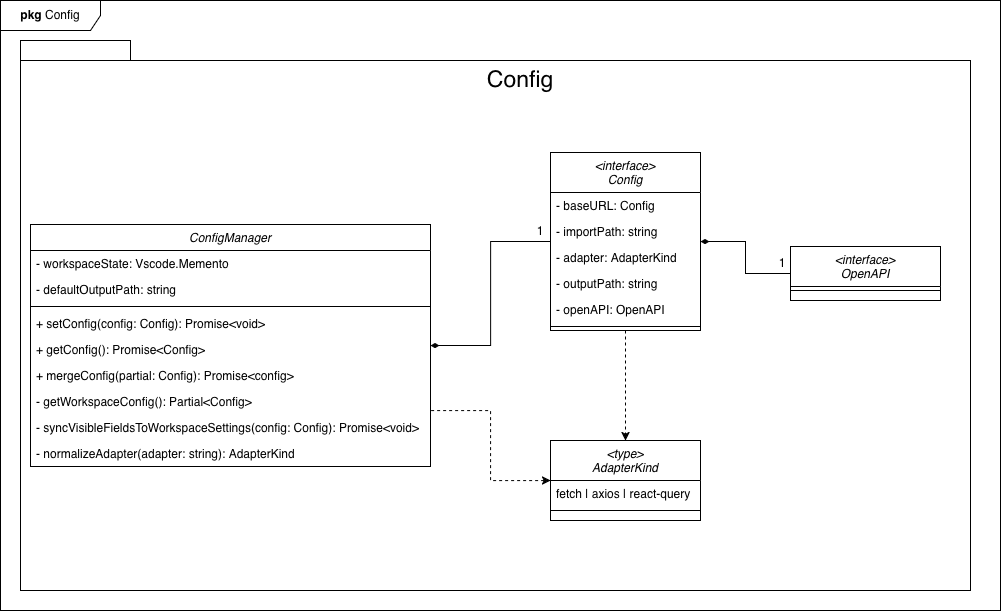

The diagram above was exported from draw.io. Its source (the exported page's mxGraphModel, read from the mxfile embedded in the PNG):
<mxGraphModel dx="3707" dy="1575" grid="1" gridSize="10" guides="1" tooltips="1" connect="1" arrows="1" fold="1" page="1" pageScale="1" pageWidth="850" pageHeight="1100" math="0" shadow="0">
  <root>
    <mxCell id="0" />
    <mxCell id="1" parent="0" />
    <mxCell id="0-tGoZjeym4iUkcBbukj-1" parent="1" style="shape=folder;fontStyle=1;spacingTop=10;tabWidth=110;tabHeight=20;tabPosition=left;html=1;whiteSpace=wrap;" value="" vertex="1">
      <mxGeometry height="550" width="950" x="330" y="290" as="geometry" />
    </mxCell>
    <mxCell id="0-tGoZjeym4iUkcBbukj-7" parent="1" style="text;html=1;whiteSpace=wrap;strokeColor=none;fillColor=none;align=center;verticalAlign=middle;rounded=0;fontSize=17;" value="&lt;font style=&quot;font-size: 23px;&quot;&gt;Config&lt;/font&gt;" vertex="1">
      <mxGeometry height="40" width="100" x="780" y="310" as="geometry" />
    </mxCell>
    <mxCell id="0-tGoZjeym4iUkcBbukj-8" edge="1" parent="1" source="0-tGoZjeym4iUkcBbukj-1" style="edgeStyle=orthogonalEdgeStyle;rounded=0;orthogonalLoop=1;jettySize=auto;html=1;exitX=0.5;exitY=1;exitDx=0;exitDy=0;exitPerimeter=0;" target="0-tGoZjeym4iUkcBbukj-1">
      <mxGeometry relative="1" as="geometry" />
    </mxCell>
    <mxCell id="0-tGoZjeym4iUkcBbukj-9" parent="1" style="swimlane;fontStyle=2;align=center;verticalAlign=top;childLayout=stackLayout;horizontal=1;startSize=26;horizontalStack=0;resizeParent=1;resizeLast=0;collapsible=1;marginBottom=0;rounded=0;shadow=0;strokeWidth=1;" value="ConfigManager" vertex="1">
      <mxGeometry height="242" width="400" x="340" y="474" as="geometry">
        <mxRectangle height="26" width="160" x="230" y="140" as="alternateBounds" />
      </mxGeometry>
    </mxCell>
    <mxCell id="QjtGIiXFTNNTMmoOGOme-1" parent="0-tGoZjeym4iUkcBbukj-9" style="text;align=left;verticalAlign=top;spacingLeft=4;spacingRight=4;overflow=hidden;rotatable=0;points=[[0,0.5],[1,0.5]];portConstraint=eastwest;" value="- workspaceState: Vscode.Memento" vertex="1">
      <mxGeometry height="26" width="400" y="26" as="geometry" />
    </mxCell>
    <mxCell id="FjDViWsP8FyPPRVHaaZJ-1" parent="0-tGoZjeym4iUkcBbukj-9" style="text;align=left;verticalAlign=top;spacingLeft=4;spacingRight=4;overflow=hidden;rotatable=0;points=[[0,0.5],[1,0.5]];portConstraint=eastwest;" value="- defaultOutputPath: string" vertex="1">
      <mxGeometry height="26" width="400" y="52" as="geometry" />
    </mxCell>
    <mxCell id="0-tGoZjeym4iUkcBbukj-11" parent="0-tGoZjeym4iUkcBbukj-9" style="line;html=1;strokeWidth=1;align=left;verticalAlign=middle;spacingTop=-1;spacingLeft=3;spacingRight=3;rotatable=0;labelPosition=right;points=[];portConstraint=eastwest;" value="" vertex="1">
      <mxGeometry height="8" width="400" y="78" as="geometry" />
    </mxCell>
    <mxCell id="0-tGoZjeym4iUkcBbukj-12" parent="0-tGoZjeym4iUkcBbukj-9" style="text;align=left;verticalAlign=top;spacingLeft=4;spacingRight=4;overflow=hidden;rotatable=0;points=[[0,0.5],[1,0.5]];portConstraint=eastwest;rounded=0;shadow=0;html=0;" value="+ setConfig(config: Config): Promise&lt;void&gt;" vertex="1">
      <mxGeometry height="26" width="400" y="86" as="geometry" />
    </mxCell>
    <mxCell id="0-tGoZjeym4iUkcBbukj-13" parent="0-tGoZjeym4iUkcBbukj-9" style="text;align=left;verticalAlign=top;spacingLeft=4;spacingRight=4;overflow=hidden;rotatable=0;points=[[0,0.5],[1,0.5]];portConstraint=eastwest;rounded=0;shadow=0;html=0;" value="+ getConfig(): Promise&lt;Config&gt;" vertex="1">
      <mxGeometry height="26" width="400" y="112" as="geometry" />
    </mxCell>
    <mxCell id="FjDViWsP8FyPPRVHaaZJ-6" parent="0-tGoZjeym4iUkcBbukj-9" style="text;align=left;verticalAlign=top;spacingLeft=4;spacingRight=4;overflow=hidden;rotatable=0;points=[[0,0.5],[1,0.5]];portConstraint=eastwest;rounded=0;shadow=0;html=0;" value="+ mergeConfig(partial: Config): Promise&lt;config&gt;" vertex="1">
      <mxGeometry height="26" width="400" y="138" as="geometry" />
    </mxCell>
    <mxCell id="FjDViWsP8FyPPRVHaaZJ-5" parent="0-tGoZjeym4iUkcBbukj-9" style="text;align=left;verticalAlign=top;spacingLeft=4;spacingRight=4;overflow=hidden;rotatable=0;points=[[0,0.5],[1,0.5]];portConstraint=eastwest;rounded=0;shadow=0;html=0;" value="- getWorkspaceConfig(): Partial&lt;Config&gt;" vertex="1">
      <mxGeometry height="26" width="400" y="164" as="geometry" />
    </mxCell>
    <mxCell id="FjDViWsP8FyPPRVHaaZJ-4" parent="0-tGoZjeym4iUkcBbukj-9" style="text;align=left;verticalAlign=top;spacingLeft=4;spacingRight=4;overflow=hidden;rotatable=0;points=[[0,0.5],[1,0.5]];portConstraint=eastwest;rounded=0;shadow=0;html=0;" value="- syncVisibleFieldsToWorkspaceSettings(config: Config): Promise&lt;void&gt;" vertex="1">
      <mxGeometry height="26" width="400" y="190" as="geometry" />
    </mxCell>
    <mxCell id="FjDViWsP8FyPPRVHaaZJ-3" parent="0-tGoZjeym4iUkcBbukj-9" style="text;align=left;verticalAlign=top;spacingLeft=4;spacingRight=4;overflow=hidden;rotatable=0;points=[[0,0.5],[1,0.5]];portConstraint=eastwest;rounded=0;shadow=0;html=0;" value="- normalizeAdapter(adapter: string): AdapterKind" vertex="1">
      <mxGeometry height="26" width="400" y="216" as="geometry" />
    </mxCell>
    <mxCell id="FjDViWsP8FyPPRVHaaZJ-17" edge="1" parent="1" source="94CYxXS8zP6HhyBu-fMh-1" style="edgeStyle=orthogonalEdgeStyle;rounded=0;orthogonalLoop=1;jettySize=auto;html=1;endArrow=diamondThin;endFill=1;" target="0-tGoZjeym4iUkcBbukj-9">
      <mxGeometry relative="1" as="geometry" />
    </mxCell>
    <mxCell id="FjDViWsP8FyPPRVHaaZJ-22" edge="1" parent="1" source="94CYxXS8zP6HhyBu-fMh-1" style="edgeStyle=orthogonalEdgeStyle;rounded=0;orthogonalLoop=1;jettySize=auto;html=1;dashed=1;" target="FjDViWsP8FyPPRVHaaZJ-7">
      <mxGeometry relative="1" as="geometry" />
    </mxCell>
    <mxCell id="94CYxXS8zP6HhyBu-fMh-1" parent="1" style="swimlane;fontStyle=2;align=center;verticalAlign=top;childLayout=stackLayout;horizontal=1;startSize=40;horizontalStack=0;resizeParent=1;resizeLast=0;collapsible=1;marginBottom=0;rounded=0;shadow=0;strokeWidth=1;" value="&lt;interface&gt;&#10;Config" vertex="1">
      <mxGeometry height="178" width="150" x="860" y="402" as="geometry">
        <mxRectangle height="26" width="160" x="230" y="140" as="alternateBounds" />
      </mxGeometry>
    </mxCell>
    <mxCell id="94CYxXS8zP6HhyBu-fMh-2" parent="94CYxXS8zP6HhyBu-fMh-1" style="text;align=left;verticalAlign=top;spacingLeft=4;spacingRight=4;overflow=hidden;rotatable=0;points=[[0,0.5],[1,0.5]];portConstraint=eastwest;" value="- baseURL: Config" vertex="1">
      <mxGeometry height="26" width="150" y="40" as="geometry" />
    </mxCell>
    <mxCell id="D9qdtjEZhmF-JDXLuWfF-1" parent="94CYxXS8zP6HhyBu-fMh-1" style="text;align=left;verticalAlign=top;spacingLeft=4;spacingRight=4;overflow=hidden;rotatable=0;points=[[0,0.5],[1,0.5]];portConstraint=eastwest;" value="- importPath: string" vertex="1">
      <mxGeometry height="26" width="150" y="66" as="geometry" />
    </mxCell>
    <mxCell id="94CYxXS8zP6HhyBu-fMh-6" parent="94CYxXS8zP6HhyBu-fMh-1" style="text;align=left;verticalAlign=top;spacingLeft=4;spacingRight=4;overflow=hidden;rotatable=0;points=[[0,0.5],[1,0.5]];portConstraint=eastwest;" value="- adapter: AdapterKind" vertex="1">
      <mxGeometry height="26" width="150" y="92" as="geometry" />
    </mxCell>
    <mxCell id="94CYxXS8zP6HhyBu-fMh-7" parent="94CYxXS8zP6HhyBu-fMh-1" style="text;align=left;verticalAlign=top;spacingLeft=4;spacingRight=4;overflow=hidden;rotatable=0;points=[[0,0.5],[1,0.5]];portConstraint=eastwest;" value="- outputPath: string" vertex="1">
      <mxGeometry height="26" width="150" y="118" as="geometry" />
    </mxCell>
    <mxCell id="XWi1TSKdy-e36zY0G9LK-1" parent="94CYxXS8zP6HhyBu-fMh-1" style="text;align=left;verticalAlign=top;spacingLeft=4;spacingRight=4;overflow=hidden;rotatable=0;points=[[0,0.5],[1,0.5]];portConstraint=eastwest;" value="- openAPI: OpenAPI" vertex="1">
      <mxGeometry height="26" width="150" y="144" as="geometry" />
    </mxCell>
    <mxCell id="94CYxXS8zP6HhyBu-fMh-3" parent="94CYxXS8zP6HhyBu-fMh-1" style="line;html=1;strokeWidth=1;align=left;verticalAlign=middle;spacingTop=-1;spacingLeft=3;spacingRight=3;rotatable=0;labelPosition=right;points=[];portConstraint=eastwest;" value="" vertex="1">
      <mxGeometry height="8" width="150" y="170" as="geometry" />
    </mxCell>
    <mxCell id="KSz-1Pgptf2t4HZdnzeR-1" parent="1" style="shape=umlFrame;whiteSpace=wrap;html=1;pointerEvents=0;width=100;height=30;" value="&lt;b&gt;pkg&lt;/b&gt;&amp;nbsp;Config" vertex="1">
      <mxGeometry height="610" width="1000" x="310" y="250" as="geometry" />
    </mxCell>
    <mxCell id="FjDViWsP8FyPPRVHaaZJ-18" edge="1" parent="1" source="FjDViWsP8FyPPRVHaaZJ-7" style="edgeStyle=orthogonalEdgeStyle;rounded=0;orthogonalLoop=1;jettySize=auto;html=1;endArrow=none;endFill=0;dashed=1;startArrow=classic;startFill=1;" target="0-tGoZjeym4iUkcBbukj-9">
      <mxGeometry relative="1" as="geometry">
        <Array as="points">
          <mxPoint x="800" y="730" />
          <mxPoint x="800" y="660" />
        </Array>
      </mxGeometry>
    </mxCell>
    <mxCell id="FjDViWsP8FyPPRVHaaZJ-7" parent="1" style="swimlane;fontStyle=2;align=center;verticalAlign=top;childLayout=stackLayout;horizontal=1;startSize=40;horizontalStack=0;resizeParent=1;resizeLast=0;collapsible=1;marginBottom=0;rounded=0;shadow=0;strokeWidth=1;" value="&lt;type&gt;&#10;AdapterKind" vertex="1">
      <mxGeometry height="80" width="150" x="860" y="690" as="geometry">
        <mxRectangle height="26" width="160" x="230" y="140" as="alternateBounds" />
      </mxGeometry>
    </mxCell>
    <mxCell id="FjDViWsP8FyPPRVHaaZJ-8" parent="FjDViWsP8FyPPRVHaaZJ-7" style="text;align=left;verticalAlign=top;spacingLeft=4;spacingRight=4;overflow=hidden;rotatable=0;points=[[0,0.5],[1,0.5]];portConstraint=eastwest;" value="fetch | axios | react-query" vertex="1">
      <mxGeometry height="26" width="150" y="40" as="geometry" />
    </mxCell>
    <mxCell id="FjDViWsP8FyPPRVHaaZJ-13" parent="FjDViWsP8FyPPRVHaaZJ-7" style="line;html=1;strokeWidth=1;align=left;verticalAlign=middle;spacingTop=-1;spacingLeft=3;spacingRight=3;rotatable=0;labelPosition=right;points=[];portConstraint=eastwest;" value="" vertex="1">
      <mxGeometry height="8" width="150" y="66" as="geometry" />
    </mxCell>
    <mxCell id="FjDViWsP8FyPPRVHaaZJ-19" edge="1" parent="1" source="FjDViWsP8FyPPRVHaaZJ-14" style="edgeStyle=orthogonalEdgeStyle;rounded=0;orthogonalLoop=1;jettySize=auto;html=1;endArrow=diamondThin;endFill=1;" target="94CYxXS8zP6HhyBu-fMh-1">
      <mxGeometry relative="1" as="geometry" />
    </mxCell>
    <mxCell id="FjDViWsP8FyPPRVHaaZJ-14" parent="1" style="swimlane;fontStyle=2;align=center;verticalAlign=top;childLayout=stackLayout;horizontal=1;startSize=40;horizontalStack=0;resizeParent=1;resizeLast=0;collapsible=1;marginBottom=0;rounded=0;shadow=0;strokeWidth=1;" value="&lt;interface&gt;&#10;OpenAPI" vertex="1">
      <mxGeometry height="54" width="150" x="1100" y="496" as="geometry">
        <mxRectangle height="26" width="160" x="230" y="140" as="alternateBounds" />
      </mxGeometry>
    </mxCell>
    <mxCell id="FjDViWsP8FyPPRVHaaZJ-16" parent="FjDViWsP8FyPPRVHaaZJ-14" style="line;html=1;strokeWidth=1;align=left;verticalAlign=middle;spacingTop=-1;spacingLeft=3;spacingRight=3;rotatable=0;labelPosition=right;points=[];portConstraint=eastwest;" value="" vertex="1">
      <mxGeometry height="8" width="150" y="40" as="geometry" />
    </mxCell>
    <mxCell id="FjDViWsP8FyPPRVHaaZJ-20" parent="1" style="text;html=1;whiteSpace=wrap;strokeColor=none;fillColor=none;align=center;verticalAlign=middle;rounded=0;" value="1" vertex="1">
      <mxGeometry height="30" width="60" x="820" y="466" as="geometry" />
    </mxCell>
    <mxCell id="FjDViWsP8FyPPRVHaaZJ-23" parent="1" style="text;html=1;whiteSpace=wrap;strokeColor=none;fillColor=none;align=center;verticalAlign=middle;rounded=0;" value="1" vertex="1">
      <mxGeometry height="30" width="60" x="1062" y="498" as="geometry" />
    </mxCell>
  </root>
</mxGraphModel>